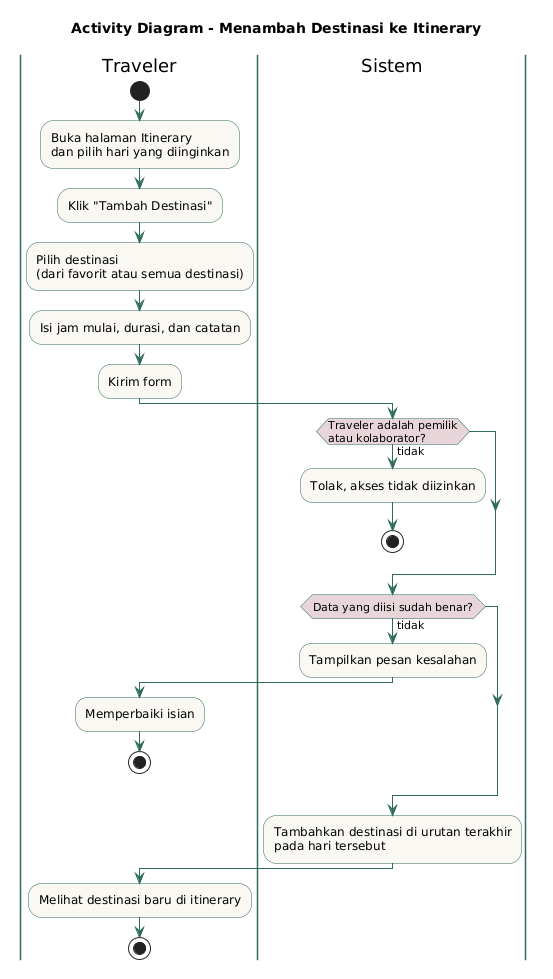

The diagram above was rendered by PlantUML. Its source (embedded in the PNG):
@startuml
title Activity Diagram - Menambah Destinasi ke Itinerary

skinparam activity {
  BackgroundColor #FAF8F3
  BorderColor #2F6B5A
  ArrowColor #2F6B5A
  DiamondBackgroundColor #E8D5DA
}
skinparam swimlane {
  BorderColor #2F6B5A
}

|Traveler|
start
:Buka halaman Itinerary\ndan pilih hari yang diinginkan;
:Klik "Tambah Destinasi";
:Pilih destinasi\n(dari favorit atau semua destinasi);
:Isi jam mulai, durasi, dan catatan;
:Kirim form;

|Sistem|
if (Traveler adalah pemilik\natau kolaborator?) then (tidak)
  :Tolak, akses tidak diizinkan;
  stop
endif

if (Data yang diisi sudah benar?) then (tidak)
  :Tampilkan pesan kesalahan;
  |Traveler|
  :Memperbaiki isian;
  stop
endif
|Sistem|

:Tambahkan destinasi di urutan terakhir\npada hari tersebut;

|Traveler|
:Melihat destinasi baru di itinerary;
stop
@enduml